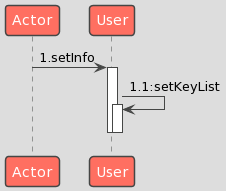

The diagram above was rendered by PlantUML. Its source (embedded in the PNG):
@startuml
!theme toy
Actor -> User: 1.setInfo
activate User
User -> User:1.1:setKeyList
activate User
deactivate User
deactivate User
@enduml